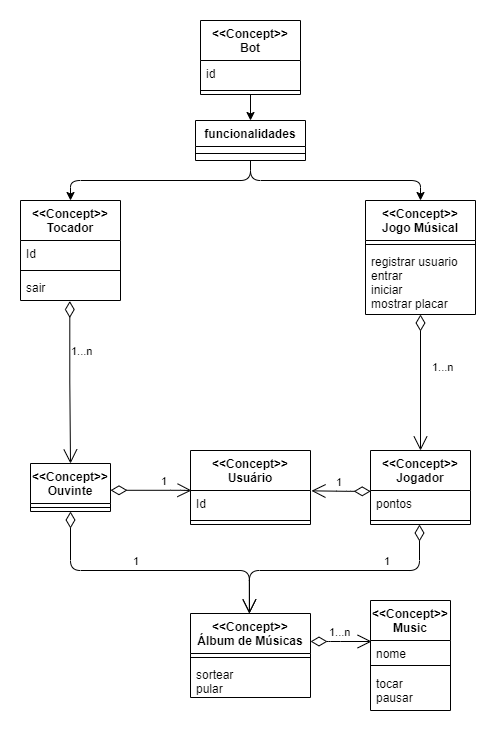

The diagram above was exported from draw.io. Its source (the exported page's mxGraphModel, read from the mxfile embedded in the PNG):
<mxGraphModel dx="1550" dy="817" grid="1" gridSize="10" guides="1" tooltips="1" connect="1" arrows="1" fold="1" page="1" pageScale="1" pageWidth="827" pageHeight="1169" math="0" shadow="0">
  <root>
    <mxCell id="G1aIh4lp7nS7oE8ctJVi-0" />
    <mxCell id="G1aIh4lp7nS7oE8ctJVi-1" parent="G1aIh4lp7nS7oE8ctJVi-0" />
    <mxCell id="G1aIh4lp7nS7oE8ctJVi-2" value="1...n" style="endArrow=open;html=1;endSize=12;startArrow=diamondThin;startSize=14;startFill=0;edgeStyle=orthogonalEdgeStyle;align=left;verticalAlign=bottom;entryX=0.5;entryY=0;entryDx=0;entryDy=0;exitX=0.5;exitY=1;exitDx=0;exitDy=0;" edge="1" parent="G1aIh4lp7nS7oE8ctJVi-1" source="G1aIh4lp7nS7oE8ctJVi-16" target="G1aIh4lp7nS7oE8ctJVi-13">
      <mxGeometry x="-0.0909" y="10" relative="1" as="geometry">
        <mxPoint x="410" y="320" as="sourcePoint" />
        <mxPoint x="470" y="470" as="targetPoint" />
        <Array as="points" />
        <mxPoint as="offset" />
      </mxGeometry>
    </mxCell>
    <mxCell id="G1aIh4lp7nS7oE8ctJVi-3" value="1" style="endArrow=open;html=1;endSize=12;startArrow=diamondThin;startSize=14;startFill=0;edgeStyle=orthogonalEdgeStyle;align=left;verticalAlign=bottom;entryX=0.491;entryY=0;entryDx=0;entryDy=0;entryPerimeter=0;" edge="1" parent="G1aIh4lp7nS7oE8ctJVi-1" target="G1aIh4lp7nS7oE8ctJVi-19">
      <mxGeometry x="-0.2781" y="-11" relative="1" as="geometry">
        <mxPoint x="409" y="504" as="sourcePoint" />
        <mxPoint x="400" y="600" as="targetPoint" />
        <Array as="points">
          <mxPoint x="409" y="550" />
          <mxPoint x="239" y="550" />
        </Array>
        <mxPoint x="11" y="11" as="offset" />
      </mxGeometry>
    </mxCell>
    <mxCell id="G1aIh4lp7nS7oE8ctJVi-4" value="&lt;&lt;Concept&gt;&gt;&#10;Usuário" style="swimlane;fontStyle=1;align=center;verticalAlign=top;childLayout=stackLayout;horizontal=1;startSize=40;horizontalStack=0;resizeParent=1;resizeParentMax=0;resizeLast=0;collapsible=1;marginBottom=0;" vertex="1" parent="G1aIh4lp7nS7oE8ctJVi-1">
      <mxGeometry x="180" y="430" width="120" height="74" as="geometry" />
    </mxCell>
    <mxCell id="G1aIh4lp7nS7oE8ctJVi-5" value="Id" style="text;strokeColor=none;fillColor=none;align=left;verticalAlign=top;spacingLeft=4;spacingRight=4;overflow=hidden;rotatable=0;points=[[0,0.5],[1,0.5]];portConstraint=eastwest;" vertex="1" parent="G1aIh4lp7nS7oE8ctJVi-4">
      <mxGeometry y="40" width="120" height="26" as="geometry" />
    </mxCell>
    <mxCell id="G1aIh4lp7nS7oE8ctJVi-6" value="" style="line;strokeWidth=1;fillColor=none;align=left;verticalAlign=middle;spacingTop=-1;spacingLeft=3;spacingRight=3;rotatable=0;labelPosition=right;points=[];portConstraint=eastwest;" vertex="1" parent="G1aIh4lp7nS7oE8ctJVi-4">
      <mxGeometry y="66" width="120" height="8" as="geometry" />
    </mxCell>
    <mxCell id="G1aIh4lp7nS7oE8ctJVi-7" value="1" style="endArrow=open;html=1;endSize=12;startArrow=diamondThin;startSize=14;startFill=0;edgeStyle=orthogonalEdgeStyle;align=left;verticalAlign=bottom;entryX=1.008;entryY=0.013;entryDx=0;entryDy=0;exitX=0.002;exitY=0.032;exitDx=0;exitDy=0;entryPerimeter=0;exitPerimeter=0;" edge="1" parent="G1aIh4lp7nS7oE8ctJVi-1" source="G1aIh4lp7nS7oE8ctJVi-14" target="G1aIh4lp7nS7oE8ctJVi-5">
      <mxGeometry x="0.2" relative="1" as="geometry">
        <mxPoint x="380" y="483" as="sourcePoint" />
        <mxPoint x="310" y="460" as="targetPoint" />
        <Array as="points">
          <mxPoint x="336" y="471" />
        </Array>
        <mxPoint as="offset" />
      </mxGeometry>
    </mxCell>
    <mxCell id="G1aIh4lp7nS7oE8ctJVi-8" value="1...n" style="endArrow=open;html=1;endSize=12;startArrow=diamondThin;startSize=14;startFill=0;edgeStyle=orthogonalEdgeStyle;align=left;verticalAlign=bottom;entryX=0.014;entryY=0.05;entryDx=0;entryDy=0;entryPerimeter=0;" edge="1" parent="G1aIh4lp7nS7oE8ctJVi-1" target="G1aIh4lp7nS7oE8ctJVi-10">
      <mxGeometry x="-0.4374" relative="1" as="geometry">
        <mxPoint x="300" y="621" as="sourcePoint" />
        <mxPoint x="240" y="760" as="targetPoint" />
        <Array as="points">
          <mxPoint x="320" y="621" />
          <mxPoint x="320" y="621" />
        </Array>
        <mxPoint as="offset" />
      </mxGeometry>
    </mxCell>
    <mxCell id="G1aIh4lp7nS7oE8ctJVi-9" value="&lt;&lt;Concept&gt;&gt;&#10;Music" style="swimlane;fontStyle=1;align=center;verticalAlign=top;childLayout=stackLayout;horizontal=1;startSize=40;horizontalStack=0;resizeParent=1;resizeParentMax=0;resizeLast=0;collapsible=1;marginBottom=0;" vertex="1" parent="G1aIh4lp7nS7oE8ctJVi-1">
      <mxGeometry x="360" y="580" width="80" height="110" as="geometry" />
    </mxCell>
    <mxCell id="G1aIh4lp7nS7oE8ctJVi-10" value="nome" style="text;strokeColor=none;fillColor=none;align=left;verticalAlign=top;spacingLeft=4;spacingRight=4;overflow=hidden;rotatable=0;points=[[0,0.5],[1,0.5]];portConstraint=eastwest;" vertex="1" parent="G1aIh4lp7nS7oE8ctJVi-9">
      <mxGeometry y="40" width="80" height="20" as="geometry" />
    </mxCell>
    <mxCell id="G1aIh4lp7nS7oE8ctJVi-11" value="" style="line;strokeWidth=1;fillColor=none;align=left;verticalAlign=middle;spacingTop=-1;spacingLeft=3;spacingRight=3;rotatable=0;labelPosition=right;points=[];portConstraint=eastwest;" vertex="1" parent="G1aIh4lp7nS7oE8ctJVi-9">
      <mxGeometry y="60" width="80" height="10" as="geometry" />
    </mxCell>
    <mxCell id="G1aIh4lp7nS7oE8ctJVi-12" value="tocar&#10;pausar&#10;" style="text;strokeColor=none;fillColor=none;align=left;verticalAlign=top;spacingLeft=4;spacingRight=4;overflow=hidden;rotatable=0;points=[[0,0.5],[1,0.5]];portConstraint=eastwest;" vertex="1" parent="G1aIh4lp7nS7oE8ctJVi-9">
      <mxGeometry y="70" width="80" height="40" as="geometry" />
    </mxCell>
    <mxCell id="G1aIh4lp7nS7oE8ctJVi-13" value="&lt;&lt;Concept&gt;&gt;&#10;Jogador" style="swimlane;fontStyle=1;align=center;verticalAlign=top;childLayout=stackLayout;horizontal=1;startSize=40;horizontalStack=0;resizeParent=1;resizeParentMax=0;resizeLast=0;collapsible=1;marginBottom=0;" vertex="1" parent="G1aIh4lp7nS7oE8ctJVi-1">
      <mxGeometry x="360" y="430" width="100" height="74" as="geometry" />
    </mxCell>
    <mxCell id="G1aIh4lp7nS7oE8ctJVi-14" value="pontos" style="text;strokeColor=none;fillColor=none;align=left;verticalAlign=top;spacingLeft=4;spacingRight=4;overflow=hidden;rotatable=0;points=[[0,0.5],[1,0.5]];portConstraint=eastwest;" vertex="1" parent="G1aIh4lp7nS7oE8ctJVi-13">
      <mxGeometry y="40" width="100" height="26" as="geometry" />
    </mxCell>
    <mxCell id="G1aIh4lp7nS7oE8ctJVi-15" value="" style="line;strokeWidth=1;fillColor=none;align=left;verticalAlign=middle;spacingTop=-1;spacingLeft=3;spacingRight=3;rotatable=0;labelPosition=right;points=[];portConstraint=eastwest;" vertex="1" parent="G1aIh4lp7nS7oE8ctJVi-13">
      <mxGeometry y="66" width="100" height="8" as="geometry" />
    </mxCell>
    <mxCell id="G1aIh4lp7nS7oE8ctJVi-16" value="&lt;&lt;Concept&gt;&gt;&#10;Jogo Músical" style="swimlane;fontStyle=1;align=center;verticalAlign=top;childLayout=stackLayout;horizontal=1;startSize=40;horizontalStack=0;resizeParent=1;resizeParentMax=0;resizeLast=0;collapsible=1;marginBottom=0;" vertex="1" parent="G1aIh4lp7nS7oE8ctJVi-1">
      <mxGeometry x="355" y="180" width="110" height="114" as="geometry" />
    </mxCell>
    <mxCell id="G1aIh4lp7nS7oE8ctJVi-17" value="" style="line;strokeWidth=1;fillColor=none;align=left;verticalAlign=middle;spacingTop=-1;spacingLeft=3;spacingRight=3;rotatable=0;labelPosition=right;points=[];portConstraint=eastwest;" vertex="1" parent="G1aIh4lp7nS7oE8ctJVi-16">
      <mxGeometry y="40" width="110" height="8" as="geometry" />
    </mxCell>
    <mxCell id="G1aIh4lp7nS7oE8ctJVi-18" value="registrar usuario&#10;entrar&#10;iniciar&#10;mostrar placar" style="text;strokeColor=none;fillColor=none;align=left;verticalAlign=top;spacingLeft=4;spacingRight=4;overflow=hidden;rotatable=0;points=[[0,0.5],[1,0.5]];portConstraint=eastwest;" vertex="1" parent="G1aIh4lp7nS7oE8ctJVi-16">
      <mxGeometry y="48" width="110" height="66" as="geometry" />
    </mxCell>
    <mxCell id="G1aIh4lp7nS7oE8ctJVi-19" value="&lt;&lt;Concept&gt;&gt;&#10;Álbum de Músicas" style="swimlane;fontStyle=1;align=center;verticalAlign=top;childLayout=stackLayout;horizontal=1;startSize=40;horizontalStack=0;resizeParent=1;resizeParentMax=0;resizeLast=0;collapsible=1;marginBottom=0;" vertex="1" parent="G1aIh4lp7nS7oE8ctJVi-1">
      <mxGeometry x="180" y="593" width="120" height="84" as="geometry" />
    </mxCell>
    <mxCell id="G1aIh4lp7nS7oE8ctJVi-20" value="" style="line;strokeWidth=1;fillColor=none;align=left;verticalAlign=middle;spacingTop=-1;spacingLeft=3;spacingRight=3;rotatable=0;labelPosition=right;points=[];portConstraint=eastwest;" vertex="1" parent="G1aIh4lp7nS7oE8ctJVi-19">
      <mxGeometry y="40" width="120" height="8" as="geometry" />
    </mxCell>
    <mxCell id="G1aIh4lp7nS7oE8ctJVi-21" value="sortear&#10;pular" style="text;strokeColor=none;fillColor=none;align=left;verticalAlign=top;spacingLeft=4;spacingRight=4;overflow=hidden;rotatable=0;points=[[0,0.5],[1,0.5]];portConstraint=eastwest;" vertex="1" parent="G1aIh4lp7nS7oE8ctJVi-19">
      <mxGeometry y="48" width="120" height="36" as="geometry" />
    </mxCell>
    <mxCell id="G1aIh4lp7nS7oE8ctJVi-22" value="&lt;&lt;Concept&gt;&gt;&#10;Bot" style="swimlane;fontStyle=1;align=center;verticalAlign=top;childLayout=stackLayout;horizontal=1;startSize=40;horizontalStack=0;resizeParent=1;resizeParentMax=0;resizeLast=0;collapsible=1;marginBottom=0;" vertex="1" parent="G1aIh4lp7nS7oE8ctJVi-1">
      <mxGeometry x="190" width="100" height="74" as="geometry" />
    </mxCell>
    <mxCell id="G1aIh4lp7nS7oE8ctJVi-23" value="id" style="text;strokeColor=none;fillColor=none;align=left;verticalAlign=top;spacingLeft=4;spacingRight=4;overflow=hidden;rotatable=0;points=[[0,0.5],[1,0.5]];portConstraint=eastwest;" vertex="1" parent="G1aIh4lp7nS7oE8ctJVi-22">
      <mxGeometry y="40" width="100" height="26" as="geometry" />
    </mxCell>
    <mxCell id="G1aIh4lp7nS7oE8ctJVi-24" value="" style="line;strokeWidth=1;fillColor=none;align=left;verticalAlign=middle;spacingTop=-1;spacingLeft=3;spacingRight=3;rotatable=0;labelPosition=right;points=[];portConstraint=eastwest;" vertex="1" parent="G1aIh4lp7nS7oE8ctJVi-22">
      <mxGeometry y="66" width="100" height="8" as="geometry" />
    </mxCell>
    <mxCell id="G1aIh4lp7nS7oE8ctJVi-25" value="&lt;&lt;Concept&gt;&gt;&#10;Tocador" style="swimlane;fontStyle=1;align=center;verticalAlign=top;childLayout=stackLayout;horizontal=1;startSize=40;horizontalStack=0;resizeParent=1;resizeParentMax=0;resizeLast=0;collapsible=1;marginBottom=0;" vertex="1" parent="G1aIh4lp7nS7oE8ctJVi-1">
      <mxGeometry x="10" y="180" width="100" height="100" as="geometry" />
    </mxCell>
    <mxCell id="G1aIh4lp7nS7oE8ctJVi-26" value="Id" style="text;strokeColor=none;fillColor=none;align=left;verticalAlign=top;spacingLeft=4;spacingRight=4;overflow=hidden;rotatable=0;points=[[0,0.5],[1,0.5]];portConstraint=eastwest;" vertex="1" parent="G1aIh4lp7nS7oE8ctJVi-25">
      <mxGeometry y="40" width="100" height="26" as="geometry" />
    </mxCell>
    <mxCell id="G1aIh4lp7nS7oE8ctJVi-27" value="" style="line;strokeWidth=1;fillColor=none;align=left;verticalAlign=middle;spacingTop=-1;spacingLeft=3;spacingRight=3;rotatable=0;labelPosition=right;points=[];portConstraint=eastwest;" vertex="1" parent="G1aIh4lp7nS7oE8ctJVi-25">
      <mxGeometry y="66" width="100" height="8" as="geometry" />
    </mxCell>
    <mxCell id="G1aIh4lp7nS7oE8ctJVi-28" value="sair" style="text;strokeColor=none;fillColor=none;align=left;verticalAlign=top;spacingLeft=4;spacingRight=4;overflow=hidden;rotatable=0;points=[[0,0.5],[1,0.5]];portConstraint=eastwest;" vertex="1" parent="G1aIh4lp7nS7oE8ctJVi-25">
      <mxGeometry y="74" width="100" height="26" as="geometry" />
    </mxCell>
    <mxCell id="G1aIh4lp7nS7oE8ctJVi-29" value="&lt;&lt;Concept&gt;&gt;&#10;Ouvinte" style="swimlane;fontStyle=1;align=center;verticalAlign=top;childLayout=stackLayout;horizontal=1;startSize=40;horizontalStack=0;resizeParent=1;resizeParentMax=0;resizeLast=0;collapsible=1;marginBottom=0;" vertex="1" parent="G1aIh4lp7nS7oE8ctJVi-1">
      <mxGeometry x="20" y="443" width="80" height="48" as="geometry" />
    </mxCell>
    <mxCell id="G1aIh4lp7nS7oE8ctJVi-30" value="" style="line;strokeWidth=1;fillColor=none;align=left;verticalAlign=middle;spacingTop=-1;spacingLeft=3;spacingRight=3;rotatable=0;labelPosition=right;points=[];portConstraint=eastwest;" vertex="1" parent="G1aIh4lp7nS7oE8ctJVi-29">
      <mxGeometry y="40" width="80" height="8" as="geometry" />
    </mxCell>
    <mxCell id="G1aIh4lp7nS7oE8ctJVi-31" value="1" style="endArrow=open;html=1;endSize=12;startArrow=diamondThin;startSize=14;startFill=0;edgeStyle=orthogonalEdgeStyle;align=left;verticalAlign=bottom;exitX=1;exitY=0.558;exitDx=0;exitDy=0;exitPerimeter=0;" edge="1" parent="G1aIh4lp7nS7oE8ctJVi-1" source="G1aIh4lp7nS7oE8ctJVi-29">
      <mxGeometry x="0.2" relative="1" as="geometry">
        <mxPoint x="103" y="470" as="sourcePoint" />
        <mxPoint x="181" y="470" as="targetPoint" />
        <Array as="points">
          <mxPoint x="170" y="470" />
        </Array>
        <mxPoint as="offset" />
      </mxGeometry>
    </mxCell>
    <mxCell id="G1aIh4lp7nS7oE8ctJVi-32" value="1" style="endArrow=open;html=1;endSize=12;startArrow=diamondThin;startSize=14;startFill=0;edgeStyle=orthogonalEdgeStyle;align=left;verticalAlign=bottom;exitX=0.5;exitY=1;exitDx=0;exitDy=0;entryX=0.491;entryY=0.001;entryDx=0;entryDy=0;entryPerimeter=0;" edge="1" parent="G1aIh4lp7nS7oE8ctJVi-1" source="G1aIh4lp7nS7oE8ctJVi-29" target="G1aIh4lp7nS7oE8ctJVi-19">
      <mxGeometry x="-0.1429" relative="1" as="geometry">
        <mxPoint x="105" y="626.66" as="sourcePoint" />
        <mxPoint x="240" y="590" as="targetPoint" />
        <Array as="points">
          <mxPoint x="60" y="550" />
          <mxPoint x="239" y="550" />
        </Array>
        <mxPoint as="offset" />
      </mxGeometry>
    </mxCell>
    <mxCell id="G1aIh4lp7nS7oE8ctJVi-33" value="1...n" style="endArrow=open;html=1;endSize=12;startArrow=diamondThin;startSize=14;startFill=0;edgeStyle=orthogonalEdgeStyle;align=left;verticalAlign=bottom;entryX=0.5;entryY=0;entryDx=0;entryDy=0;exitX=0.493;exitY=1.021;exitDx=0;exitDy=0;exitPerimeter=0;" edge="1" parent="G1aIh4lp7nS7oE8ctJVi-1" source="G1aIh4lp7nS7oE8ctJVi-28" target="G1aIh4lp7nS7oE8ctJVi-29">
      <mxGeometry x="-0.2727" relative="1" as="geometry">
        <mxPoint x="60" y="310" as="sourcePoint" />
        <mxPoint x="59.80000000000001" y="390" as="targetPoint" />
        <Array as="points" />
        <mxPoint as="offset" />
      </mxGeometry>
    </mxCell>
    <mxCell id="G1aIh4lp7nS7oE8ctJVi-34" value="funcionalidades" style="swimlane;fontStyle=1;align=center;verticalAlign=top;childLayout=stackLayout;horizontal=1;startSize=26;horizontalStack=0;resizeParent=1;resizeParentMax=0;resizeLast=0;collapsible=1;marginBottom=0;" vertex="1" parent="G1aIh4lp7nS7oE8ctJVi-1">
      <mxGeometry x="185" y="100" width="110" height="40" as="geometry" />
    </mxCell>
    <mxCell id="G1aIh4lp7nS7oE8ctJVi-35" value="" style="line;strokeWidth=1;fillColor=none;align=left;verticalAlign=middle;spacingTop=-1;spacingLeft=3;spacingRight=3;rotatable=0;labelPosition=right;points=[];portConstraint=eastwest;" vertex="1" parent="G1aIh4lp7nS7oE8ctJVi-34">
      <mxGeometry y="26" width="110" height="14" as="geometry" />
    </mxCell>
    <mxCell id="G1aIh4lp7nS7oE8ctJVi-36" value="" style="endArrow=classic;html=1;entryX=0.5;entryY=0;entryDx=0;entryDy=0;" edge="1" parent="G1aIh4lp7nS7oE8ctJVi-1" target="G1aIh4lp7nS7oE8ctJVi-25">
      <mxGeometry width="50" height="50" relative="1" as="geometry">
        <mxPoint x="240" y="140" as="sourcePoint" />
        <mxPoint x="80" y="90" as="targetPoint" />
        <Array as="points">
          <mxPoint x="240" y="160" />
          <mxPoint x="60" y="160" />
        </Array>
      </mxGeometry>
    </mxCell>
    <mxCell id="G1aIh4lp7nS7oE8ctJVi-37" value="" style="endArrow=classic;html=1;entryX=0.5;entryY=0;entryDx=0;entryDy=0;" edge="1" parent="G1aIh4lp7nS7oE8ctJVi-1" target="G1aIh4lp7nS7oE8ctJVi-16">
      <mxGeometry width="50" height="50" relative="1" as="geometry">
        <mxPoint x="240" y="140" as="sourcePoint" />
        <mxPoint x="330" y="100" as="targetPoint" />
        <Array as="points">
          <mxPoint x="240" y="160" />
          <mxPoint x="410" y="160" />
        </Array>
      </mxGeometry>
    </mxCell>
    <mxCell id="G1aIh4lp7nS7oE8ctJVi-38" value="" style="endArrow=classic;html=1;entryX=0.5;entryY=0;entryDx=0;entryDy=0;exitX=0.5;exitY=1;exitDx=0;exitDy=0;" edge="1" parent="G1aIh4lp7nS7oE8ctJVi-1" source="G1aIh4lp7nS7oE8ctJVi-22" target="G1aIh4lp7nS7oE8ctJVi-34">
      <mxGeometry width="50" height="50" relative="1" as="geometry">
        <mxPoint x="130" y="80" as="sourcePoint" />
        <mxPoint x="180" y="30" as="targetPoint" />
      </mxGeometry>
    </mxCell>
  </root>
</mxGraphModel>